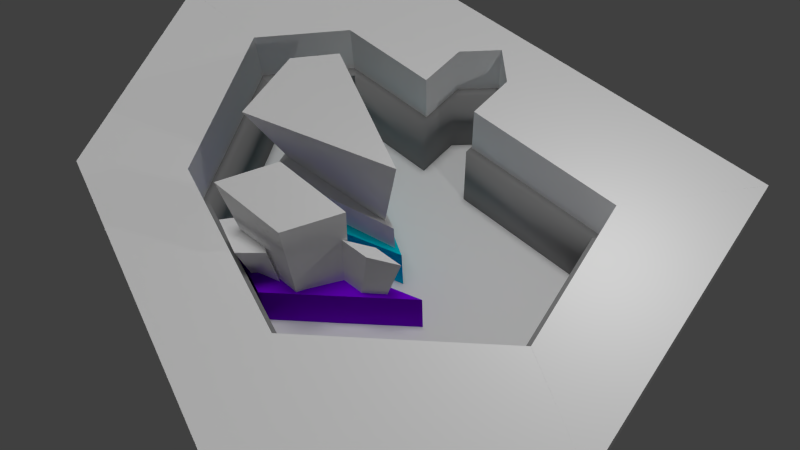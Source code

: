 # Source: level_a_2.blend  (saved by Blender 2.71.0; exported with 4.5.12 LTS)
import bpy
from mathutils import Matrix  # noqa: F401  (used for matrix-valued properties, if any)

bpy.ops.wm.read_factory_settings(use_empty=True)
scene = bpy.context.scene
scene.name = 'Scene'

# ---- collections
col_collection_1 = bpy.data.collections.new('Collection 1'); scene.collection.children.link(col_collection_1)

# ---- materials (node trees are filled in below, after node groups)
mat_build1_level_a = bpy.data.materials.new('build1_level_a')
mat_build1_level_a.alpha_threshold = 0.0
mat_build1_level_a.use_transparent_shadow = False
mat_build1_level_a.diffuse_color = (0.3844, 0.3844, 0.3844, 1.0)
mat_build1_level_a.roughness = 0.5
mat_build1_level_a.line_color = (0.0, 0.0, 0.0, 1.0)
mat_wall = bpy.data.materials.new('wall')
mat_wall.alpha_threshold = 0.0
mat_wall.use_transparent_shadow = False
mat_wall.diffuse_color = (0.2598, 0.2598, 0.2598, 1.0)
mat_wall.roughness = 0.5
mat_wall.line_color = (0.0, 0.0, 0.0, 1.0)
mat_material = bpy.data.materials.new('Material')
mat_material.alpha_threshold = 0.0
mat_material.use_transparent_shadow = False
mat_material.roughness = 0.5
mat_material.line_color = (0.0, 0.0, 0.0, 1.0)
mat_white = bpy.data.materials.new('White')
mat_white.alpha_threshold = 0.0
mat_white.use_transparent_shadow = False
mat_white.diffuse_color = (1.0, 1.0, 1.0, 1.0)
mat_white.roughness = 0.5
mat_white.line_color = (0.0, 0.0, 0.0, 1.0)
mat_accent_001 = bpy.data.materials.new('Accent.001')
mat_accent_001.alpha_threshold = 0.0
mat_accent_001.use_transparent_shadow = False
mat_accent_001.diffuse_color = (0.0, 0.6664, 0.8, 1.0)
mat_accent_001.roughness = 0.5
mat_accent_001.line_color = (0.0, 0.0, 0.0, 1.0)
mat_white_001 = bpy.data.materials.new('White.001')
mat_white_001.alpha_threshold = 0.0
mat_white_001.use_transparent_shadow = False
mat_white_001.diffuse_color = (1.0, 1.0, 1.0, 1.0)
mat_white_001.roughness = 0.5
mat_white_001.line_color = (0.0, 0.0, 0.0, 1.0)
mat_accent = bpy.data.materials.new('Accent')
mat_accent.alpha_threshold = 0.0
mat_accent.use_transparent_shadow = False
mat_accent.diffuse_color = (0.2185, 0.0008343, 0.8, 1.0)
mat_accent.roughness = 0.5
mat_accent.line_color = (0.0, 0.0, 0.0, 1.0)
mat_build1_level_a_001 = bpy.data.materials.new('build1_level_a.001')
mat_build1_level_a_001.alpha_threshold = 0.0
mat_build1_level_a_001.use_transparent_shadow = False
mat_build1_level_a_001.diffuse_color = (0.3844, 0.3844, 0.3844, 1.0)
mat_build1_level_a_001.roughness = 0.5
mat_build1_level_a_001.line_color = (0.0, 0.0, 0.0, 1.0)
mat_white_002 = bpy.data.materials.new('White.002')
mat_white_002.alpha_threshold = 0.0
mat_white_002.use_transparent_shadow = False
mat_white_002.diffuse_color = (1.0, 1.0, 1.0, 1.0)
mat_white_002.roughness = 0.5
mat_white_002.line_color = (0.0, 0.0, 0.0, 1.0)

# ---- material node trees

# ---- world
world_world = bpy.data.worlds.new('World'); scene.world = world_world
world_world.color = (0.05088, 0.05088, 0.05088)
world_world.use_sun_shadow = False
world_world.sun_shadow_jitter_overblur = 0.0
world_world.cycles.sampling_method = 'MANUAL'
world_world.cycles.sample_map_resolution = 256

# ---- cameras
cam_camera = bpy.data.cameras.new('Camera')
cam_camera.clip_end = 100.0
cam_camera.lens = 35.0
cam_camera.sensor_width = 32.0
cam_camera.sensor_height = 18.0
cam_camera.ortho_scale = 7.314
cam_camera.dof.focus_distance = 0.0
cam_camera.dof.aperture_fstop = 128.0

# ---- lights
light_hemi = bpy.data.lights.new('Hemi', 'SUN')
light_hemi.transmission_factor = 0.0
light_hemi.angle = 0.1993
light_hemi.energy = 1.0
light_hemi.shadow_buffer_clip_start = 0.5
light_hemi.shadow_soft_size = 0.1
light_hemi.shadow_cascade_max_distance = 1000.0
light_hemi.cycles.use_multiple_importance_sampling = False
light_lamp = bpy.data.lights.new('Lamp', 'POINT')
light_lamp.transmission_factor = 0.0
light_lamp.cutoff_distance = 30.0
light_lamp.energy = 100.0
light_lamp.shadow_buffer_clip_start = 1.001
light_lamp.shadow_soft_size = 0.1
light_lamp.shadow_maximum_resolution = 0.006
light_lamp.use_absolute_resolution = True
light_lamp.cycles.use_multiple_importance_sampling = False

# ---- meshes
me_cube_005 = bpy.data.meshes.new('Cube.005')
me_cube_005.from_pydata([(4.158, 3.01, -1.0), (1.002, 1.012, -1.0), (-1.0, 1.382, 1.0), (1.002, 1.012, 1.0), (0.5217, 1.466, 0.9338), (3.774, 2.624, 0.9338), (3.707, 1.969, 0.9338), (0.4918, 1.173, 0.9338), (0.4518, -0.2455, 0.4803), (-0.9665, -0.4527, 0.4803), (-0.8845, 0.2848, 0.4803), (8.54, 2.403, -1.0), (7.287, 1.659, -1.0), (4.082, 1.991, -1.0), (8.54, 2.403, 1.0), (7.287, 1.659, 1.0), (7.869, 2.424, 0.7029), (7.348, 1.79, 0.7029), (4.34, 2.251, 0.7029), (4.47, 2.54, 0.7029), (4.611, 2.206, 0.7029), (5.187, 2.113, 0.7029), (5.983, 2.001, 0.7029), (7.037, 2.456, 0.7029), (6.204, 2.488, 0.7029), (5.371, 2.52, 0.7029), (4.759, 2.532, 0.7029), (7.287, 1.659, -1.0), (9.83, 0.552, 1.0), (8.327, 2.151, 0.8166), (9.337, 0.6785, 0.8166), (7.793, 0.739, 0.8166), (7.674, 1.773, 0.9111), (8.316, 2.13, 0.9111), (7.565, 0.7293, -1.0), (4.206, -3.013, -1.0), (3.672, -1.721, 1.0), (8.642, 0.6449, 1.0), (6.355, -0.8008, 1.0), (6.355, -0.8008, -1.0), (7.078, -0.3432, 1.0), (7.078, -0.3432, -1.0), (7.151, -0.7489, -1.0), (6.019, -0.8866, 0.8126), (6.054, -1.822, 0.8126), (4.211, -2.346, 0.8126), (4.393, -1.401, 0.8126), (8.92, 0.5119, 0.8126), (8.63, -0.1406, 0.8126), (7.43, -0.3696, 0.8126), (7.844, 0.2733, 0.8126), (6.266, -0.8889, 0.8126), (5.633, -1.288, 0.8126), (6.788, -1.275, 0.8126), (7.316, -0.8543, 0.8126), (7.266, -0.5778, 0.8126), (7.294, -0.9457, 0.8126), (7.813, -0.6493, 0.8126), (7.72, -0.2964, 0.8126), (1.002, -0.9922, -1.0), (4.206, -3.012, -1.0), (-0.9997, -1.382, -1.0), (3.971, -2.535, 0.8578), (-0.3514, -1.413, 0.8578), (0.5983, -1.119, 0.8578), (0.4053, -1.105, 0.8578), (3.242, -1.833, 0.9868), (1.208, -1.192, 0.9868), (3.377, -1.728, 0.9868), (4.158, 3.01, 1.0), (-1.0, 1.382, -1.0), (-1.0, -1.382, 1.0), (-1.0, -1.382, -1.0), (1.002, -0.9919, 1.0), (1.002, -0.9919, -1.0), (4.082, 1.991, 1.0), (7.287, 1.659, 1.0), (8.54, 2.403, 1.0), (8.54, 2.403, -1.0), (9.83, 0.552, -1.0), (7.587, 1.74, 0.8166), (7.565, 0.7293, 1.0), (3.672, -1.721, -1.0), (4.206, -3.013, 1.0), (5.606, -0.5036, 1.0), (8.642, 0.6449, -1.0), (3.926, -2.336, 1.0), (5.606, -0.5036, -1.0), (3.926, -2.336, -1.0), (7.18, -1.128, 1.0), (7.18, -1.128, -1.0), (6.329, -0.04859, 1.0), (6.329, -0.04859, -1.0), (7.904, -0.668, 1.0), (7.904, -0.668, -1.0), (7.542, -0.8982, -1.0), (7.542, -0.8982, 1.0), (7.151, -0.7489, 1.0), (1.002, -0.9922, 1.0), (3.671, -1.722, 1.0), (3.671, -1.722, -1.0), (4.206, -3.012, 1.0), (-0.9997, -1.382, 1.0), (3.75, -1.971, 0.8578), (-0.3117, -1.363, 0.8578), (0.5732, -1.15, 0.8578)], [(17, 16), (16, 23), (23, 24)], [(4, 5, 6, 7), (26, 20, 18, 19), (24, 22, 21, 25), (25, 21, 20, 26), (41, 94, 95, 42), (43, 44, 45, 46), (47, 48, 49, 50), (54, 53, 52, 51), (58, 57, 56, 55), (65, 105, 104), (2, 69, 0, 70), (69, 75, 13, 0), (75, 3, 1, 13), (3, 2, 70, 1), (70, 0, 13, 1), (3, 75, 69, 2), (71, 2, 70, 72), (3, 73, 74, 1), (73, 71, 72, 74), (72, 70, 1, 74), (73, 3, 2, 71), (69, 14, 11, 0), (14, 15, 12, 11), (15, 75, 13, 12), (0, 11, 12, 13), (75, 15, 14, 69), (81, 76, 27, 34), (76, 77, 78, 27), (77, 28, 79, 78), (28, 81, 34, 79), (34, 27, 78, 79), (28, 77, 76, 81), (80, 29, 30, 31), (33, 29, 80, 32), (88, 86, 36, 82), (37, 85, 34, 81), (84, 87, 82, 36), (93, 94, 79, 28), (38, 86, 83, 89), (39, 90, 35, 88), (89, 90, 95, 96), (83, 35, 90, 89), (97, 38, 89, 96), (42, 95, 90, 39), (96, 95, 94, 93), (81, 34, 92, 91), (37, 40, 93, 28), (85, 79, 94, 41), (35, 83, 86, 88), (28, 79, 85, 37), (84, 36, 86, 38), (87, 39, 88, 82), (40, 97, 96, 93), (81, 91, 40, 37), (34, 85, 41, 92), (38, 39, 87, 84), (91, 92, 41, 40), (97, 40, 41, 42), (42, 39, 38, 97), (98, 99, 100, 59), (99, 101, 60, 100), (101, 102, 61, 60), (102, 98, 59, 61), (59, 100, 60, 61), (102, 101, 99, 98), (64, 103, 62, 63, 104, 105), (67, 66, 103, 64), (68, 66, 67)])
me_cube_005.polygons.foreach_set('use_smooth', [1, 1, 1, 1, 1, 1, 1, 1, 1, 0, 0, 0, 0, 0, 0, 0, 0, 0, 0, 0, 0, 1, 1, 1, 1, 1, 0, 0, 0, 0, 0, 0, 0, 0, 1, 1, 1, 1, 1, 1, 1, 1, 1, 1, 1, 1, 1, 1, 1, 1, 1, 1, 1, 1, 1, 1, 1, 1, 1, 0, 0, 0, 0, 0, 0, 0, 0, 0])
me_cube_005.polygons.foreach_set('material_index', [1, 1, 1, 1, 1, 1, 1, 1, 1, 1, 1, 1, 1, 1, 1, 1, 1, 1, 1, 1, 1, 1, 1, 1, 1, 1, 1, 1, 1, 1, 1, 1, 1, 1, 1, 1, 1, 1, 1, 1, 1, 1, 1, 1, 1, 1, 1, 1, 1, 1, 1, 1, 1, 1, 1, 1, 1, 1, 1, 1, 1, 1, 1, 1, 1, 1, 1, 1])
me_cube_005.materials.append(mat_build1_level_a)
me_cube_005.materials.append(mat_wall)
me_cube_005.use_remesh_preserve_volume = False
me_cube_005.use_remesh_preserve_attributes = False
me_cube_005.use_mirror_vertex_groups = False
me_cube_005.update()
me_plane = bpy.data.meshes.new('Plane')
me_plane.from_pydata([(1.0, -1.0, 0.0), (-1.0, -1.0, 0.0), (1.0, 1.0, 0.0), (-1.0, 1.0, 0.0)], [], [(1, 0, 2, 3)])
_uv = me_plane.uv_layers.new(name='UVMap')
_uv.uv.foreach_set('vector', [0.0001, 9.998e-05, 0.9999, 9.998e-05, 0.9999, 0.9999, 9.998e-05, 0.9999])
me_plane.materials.append(mat_material)
me_plane.use_remesh_preserve_volume = False
me_plane.use_remesh_preserve_attributes = False
me_plane.use_mirror_vertex_groups = False
me_plane.update()
me_cube_001 = bpy.data.meshes.new('Cube.001')
me_cube_001.from_pydata([(1.856, 3.141, -1.0), (1.42, -0.7086, -1.0), (-0.5652, -0.6883, -1.0), (-0.9157, 0.4794, -1.0), (1.856, 3.141, 1.453), (1.42, -0.7086, 1.458), (-0.5652, -0.6883, 1.221), (-0.9157, 0.4794, 1.221), (1.731, 2.918, 1.418), (1.104, -0.5579, 1.422), (-0.4235, -0.5744, 1.248), (-0.7244, 0.4196, 1.248), (1.731, 2.918, 2.913), (1.104, -0.5579, 2.916), (-0.4235, -0.5744, 1.669), (-0.7244, 0.4196, 1.669), (1.565, 2.622, 2.75), (0.6833, -0.3569, 2.753), (-0.2348, -0.4226, 1.792), (-0.4696, 0.3398, 1.792), (1.849, 3.129, 7.435), (1.403, -0.7003, 7.439), (-0.5574, -0.682, 5.788), (-0.9051, 0.4761, 5.788)], [], [(0, 1, 2, 3), (7, 6, 10, 11), (0, 4, 5, 1), (1, 5, 6, 2), (2, 6, 7, 3), (4, 0, 3, 7), (11, 10, 14, 15), (6, 5, 9, 10), (4, 7, 11, 8), (5, 4, 8, 9), (15, 14, 18, 19), (10, 9, 13, 14), (8, 11, 15, 12), (9, 8, 12, 13), (19, 18, 22, 23), (14, 13, 17, 18), (12, 15, 19, 16), (13, 12, 16, 17), (20, 23, 22, 21), (18, 17, 21, 22), (16, 19, 23, 20), (17, 16, 20, 21)])
me_cube_001.polygons.foreach_set('use_smooth', [True] * 22)
me_cube_001.polygons.foreach_set('material_index', [0, 2, 2, 2, 2, 2, 1, 2, 2, 2, 1, 1, 1, 1, 1, 1, 1, 1, 1, 1, 1, 1])
me_cube_001.materials.append(mat_build1_level_a)
me_cube_001.materials.append(mat_white)
me_cube_001.materials.append(mat_accent_001)
me_cube_001.use_remesh_preserve_volume = False
me_cube_001.use_remesh_preserve_attributes = False
me_cube_001.use_mirror_vertex_groups = False
me_cube_001.update()
me_cube_006 = bpy.data.meshes.new('Cube.006')
me_cube_006.from_pydata([(-2.019, -2.035, -0.6486), (-5.632, 0.964, -0.6486), (0.1969, 0.644, -0.6486), (5.529, 0.3126, -0.6486), (-2.019, -2.035, 2.271), (-5.632, 0.964, 2.271), (0.1969, 0.644, 2.271), (5.529, 0.3126, 2.271), (-3.967, 0.02457, 1.319), (-2.175, 0.3012, 1.319), (-1.247, -1.081, 1.319), (-2.884, -0.9586, 1.319), (-4.062, -0.7064, 5.697), (-2.731, 0.4049, 5.233), (-1.403, -1.341, 5.233), (-2.578, -2.054, 5.697), (-0.662, 0.4043, 1.152), (1.743, 0.1496, 1.152), (-0.3225, -1.339, 1.152), (-2.577, -0.5119, 1.152), (-1.114, 0.9429, 9.437), (2.139, 0.2496, 8.178), (-0.1355, -1.695, 8.178), (-3.289, -1.002, 9.437), (-2.238, 0.7913, 2.271), (-2.238, 0.7913, -0.6486), (1.18, -1.049, 2.271), (1.18, -1.049, -0.6486), (1.477, 0.02645, 1.135), (2.541, 0.3545, 1.135), (3.576, 0.0128, 1.135), (2.513, -0.3152, 1.135), (1.775, 0.08085, 6.005), (3.232, 0.5303, 5.429), (4.651, 0.06215, 5.429), (3.194, -0.3873, 6.005)], [], [(4, 5, 1, 0), (24, 6, 2, 25), (6, 7, 3, 2), (26, 4, 0, 27), (27, 25, 2, 3), (26, 24, 5, 4), (12, 13, 9, 8), (13, 14, 10, 9), (14, 15, 11, 10), (15, 12, 8, 11), (8, 9, 10, 11), (15, 14, 13, 12), (20, 21, 17, 16), (21, 22, 18, 17), (22, 23, 19, 18), (23, 20, 16, 19), (16, 17, 18, 19), (23, 22, 21, 20), (5, 24, 25, 1), (7, 26, 27, 3), (0, 1, 25, 27), (7, 6, 24, 26), (32, 33, 29, 28), (33, 34, 30, 29), (34, 35, 31, 30), (35, 32, 28, 31), (28, 29, 30, 31), (35, 34, 33, 32)])
me_cube_006.polygons.foreach_set('use_smooth', [True] * 28)
me_cube_006.polygons.foreach_set('material_index', [2, 2, 2, 2, 2, 2, 1, 1, 1, 1, 0, 1, 1, 1, 1, 1, 0, 1, 2, 2, 0, 2, 1, 1, 1, 1, 0, 1])
me_cube_006.materials.append(mat_build1_level_a)
me_cube_006.materials.append(mat_white_001)
me_cube_006.materials.append(mat_accent)
me_cube_006.use_remesh_preserve_volume = False
me_cube_006.use_remesh_preserve_attributes = False
me_cube_006.use_mirror_vertex_groups = False
me_cube_006.update()
me_cube_013 = bpy.data.meshes.new('Cube.013')
me_cube_013.from_pydata([(4.434, -2.159, -1.0), (7.147, -1.37, -1.0), (9.651, -1.877, -1.0), (4.007, -3.295, -1.0), (4.434, -2.159, 1.0), (7.147, -1.37, 1.0), (9.651, -1.877, 1.0), (4.007, -3.295, 1.0), (4.43, -2.416, 0.8578), (8.705, -1.706, 0.8578), (4.414, -3.019, 0.8578), (7.616, -1.479, 0.8578), (4.47, -2.446, 0.8578), (4.351, -2.972, 0.8578), (4.3, -2.496, 0.8578), (7.103, -1.63, 0.9868), (4.89, -2.182, 0.9868), (6.995, -1.507, 0.9868), (7.146, -1.37, -1.0), (5.077, 1.823, -1.0), (9.652, -1.877, -1.0), (7.146, -1.37, 1.0), (5.077, 1.823, 1.0), (9.652, -1.877, 1.0), (6.118, 0.2165, 1.0), (6.118, 0.2165, -1.0), (8.051, 0.5686, 1.0), (8.051, 0.5686, -1.0), (5.734, 0.8093, 1.0), (5.734, 0.8093, -1.0), (7.658, 1.165, 1.0), (7.658, 1.165, -1.0), (5.811, 2.263, -1.0), (5.811, 2.263, 1.0), (8.338, -1.611, 1.0), (8.338, -1.611, -1.0), (7.037, 0.384, 1.0), (7.037, 0.384, -1.0), (6.649, 0.9786, 1.0), (6.649, 0.9786, -1.0), (7.854, 0.8669, 1.0), (7.854, 0.8669, -1.0), (7.384, 0.776, 1.0), (7.384, 0.776, -1.0), (7.0, 0.1815, 0.8126), (8.622, -0.3458, 0.8126), (8.511, -1.487, 0.8126), (6.992, -0.856, 0.8126), (6.192, 2.312, 0.8126), (7.151, 1.801, 0.8126), (6.887, 1.123, 0.8126), (6.012, 1.685, 0.8126), (7.14, 0.2927, 0.8126), (7.477, -0.2268, 0.8126), (8.088, 0.3054, 0.8126), (7.655, 0.7897, 0.8126), (7.154, 0.9277, 0.8126), (7.8, 0.7266, 0.8126), (7.576, 1.135, 0.8126), (6.92, 1.297, 0.8126), (3.331, 2.237, -1.0), (2.742, 3.238, -1.0), (6.621, 2.749, -1.0), (3.331, 2.237, 1.0), (2.742, 3.238, 1.0), (6.621, 2.749, 1.0), (3.357, 2.42, 0.8166), (3.057, 2.995, 0.8166), (6.134, 2.598, 0.8166), (5.185, 1.932, 0.8166), (3.347, 2.479, 0.9111), (3.087, 2.977, 0.9111), (2.741, 3.238, -1.0), (3.331, 2.237, -1.0), (1.006, 0.9733, -1.0), (2.741, 3.238, 1.0), (3.331, 2.237, 1.0), (1.006, 0.9733, 1.0), (2.34, 2.945, 0.7029), (3.14, 2.34, 0.7029), (0.702, 1.242, 0.7029), (0.2779, 1.469, 0.7029), (0.9285, 1.338, 0.7029), (1.403, 1.546, 0.7029), (2.031, 1.843, 0.7029), (1.829, 2.586, 0.7029), (1.318, 2.226, 0.7029), (0.8069, 1.866, 0.7029), (0.45, 1.595, 0.7029), (4.007, -3.295, -1.0), (0.9981, -0.9946, -1.0), (4.433, -2.159, -1.0), (4.007, -3.295, 1.0), (0.9981, -0.9946, 1.0), (4.433, -2.159, 1.0), (2.853, -1.975, 0.4803), (2.431, -2.74, 0.4803), (1.212, -2.275, 0.4803), (-0.7325, -1.689, -1.0), (-0.697, 1.6, -1.0), (0.998, -0.9946, -1.0), (-0.7325, -1.689, 1.0), (-0.697, 1.6, 1.0), (0.998, -0.9946, 1.0), (-0.04192, -0.9496, 0.9338), (-0.247, 1.201, 0.9338), (0.8395, 0.7898, 0.9338), (0.4432, -1.133, 0.9338)], [(79, 78), (78, 85), (85, 86)], [(4, 5, 1, 0), (5, 6, 2, 1), (6, 7, 3, 2), (7, 4, 0, 3), (0, 1, 2, 3), (7, 6, 5, 4), (14, 12, 13), (17, 15, 16), (35, 34, 21, 18), (33, 32, 19, 22), (24, 25, 18, 21), (36, 34, 23, 26), (37, 27, 20, 35), (26, 27, 41, 40), (23, 20, 27, 26), (42, 36, 26, 40), (43, 41, 27, 37), (40, 41, 31, 30), (22, 19, 29, 28), (20, 23, 34, 35), (24, 21, 34, 36), (25, 37, 35, 18), (39, 31, 41, 43), (38, 42, 40, 30), (22, 28, 38, 33), (19, 32, 39, 29), (36, 37, 25, 24), (28, 29, 39, 38), (42, 38, 39, 43), (43, 37, 36, 42), (44, 45, 46, 47), (48, 49, 50, 51), (55, 54, 53, 52), (59, 58, 57, 56), (63, 64, 61, 60), (64, 65, 62, 61), (66, 67, 68, 69), (71, 67, 66, 70), (75, 76, 73, 72), (76, 77, 74, 73), (88, 81, 80, 82), (86, 87, 83, 84), (87, 88, 82, 83), (93, 94, 91, 90), (94, 92, 89, 91), (101, 102, 99, 98), (103, 101, 98, 100), (104, 105, 106, 107), (8, 11, 9, 10, 13, 12), (16, 15, 11, 8), (30, 31, 62, 65), (33, 38, 30, 65), (32, 62, 31, 39), (65, 62, 32, 33), (22, 63, 60, 19), (65, 22, 19, 62), (19, 60, 61, 62), (65, 64, 63, 22), (102, 75, 72, 99), (77, 102, 99, 74), (99, 72, 73, 74), (77, 76, 75, 102), (92, 101, 98, 89), (101, 93, 90, 98), (89, 98, 90, 91), (94, 93, 101, 92), (77, 103, 100, 74), (98, 99, 74, 100), (103, 77, 102, 101)])
me_cube_013.polygons.foreach_set('use_smooth', [0, 0, 0, 0, 0, 0, 0, 0, 1, 1, 1, 1, 1, 1, 1, 1, 1, 1, 1, 1, 1, 1, 1, 1, 1, 1, 1, 1, 1, 1, 1, 1, 1, 1, 0, 0, 0, 0, 1, 1, 1, 1, 1, 0, 0, 0, 0, 1, 0, 0, 1, 1, 1, 1, 0, 0, 0, 0, 1, 1, 1, 1, 0, 0, 0, 0, 0, 0, 0])
me_cube_013.polygons.foreach_set('material_index', [1, 1, 1, 1, 1, 1, 1, 1, 1, 1, 1, 1, 1, 1, 1, 1, 1, 1, 1, 1, 1, 1, 1, 1, 1, 1, 1, 1, 1, 1, 1, 1, 1, 1, 1, 1, 1, 1, 1, 1, 1, 1, 1, 1, 1, 1, 1, 1, 1, 1, 1, 1, 1, 1, 1, 1, 1, 1, 1, 1, 1, 1, 1, 1, 1, 1, 1, 1, 1])
me_cube_013.materials.append(mat_build1_level_a_001)
me_cube_013.materials.append(mat_white_002)
me_cube_013.use_remesh_preserve_volume = False
me_cube_013.use_remesh_preserve_attributes = False
me_cube_013.use_mirror_vertex_groups = False
me_cube_013.update()

# ---- objects
ob_level_a_wall5 = bpy.data.objects.new('level_a_wall5', me_cube_005)
ob_hemi = bpy.data.objects.new('Hemi', light_hemi)
ob_empty = bpy.data.objects.new('Empty', None)
ob_camera = bpy.data.objects.new('Camera', cam_camera)
ob_plane = bpy.data.objects.new('Plane', me_plane)
ob_lamp = bpy.data.objects.new('Lamp', light_lamp)
ob_level_a_build1 = bpy.data.objects.new('level_a_build1', me_cube_001)
ob_level_a_build2 = bpy.data.objects.new('level_a_build2', me_cube_006)
ob_level_a_wall6_001 = bpy.data.objects.new('level_a_wall6.001', me_cube_013)

# ---- transforms, parenting, visibility, modifiers, constraints
ob_level_a_wall5.location = (2.999, -3.062, 0.8463)
ob_level_a_wall5.rotation_euler = (0.0, -0.0, 2.242)
ob_level_a_wall5.scale = (0.9924, 1.985, 0.8423)
ob_level_a_wall5.lineart.crease_threshold = 0.0
ob_hemi.location = (0.0, 0.0, 6.771)
ob_hemi.lineart.crease_threshold = 0.0
ob_empty.location = (0.7356, -0.4855, 2.2)
ob_empty.rotation_euler = (0.0, -0.0, -2.345)
ob_empty.empty_image_offset = (0.0, 0.0)
ob_empty.lineart.crease_threshold = 0.0
ob_camera.location = (6.908, -6.618, 15.77)
ob_camera.rotation_euler = (2.389, 0.2722, -9.975)
ob_camera.lock_rotations_4d = False
ob_camera.empty_display_type = 'ARROWS'
ob_camera.color = (0.0, 0.0, 0.0, 0.0)
ob_camera.display_type = 'WIRE'
ob_camera.lineart.crease_threshold = 0.0
_c = ob_camera.constraints.new('DAMPED_TRACK'); _c.name = 'AutoTrack'
_c.target = ob_empty
_c.track_axis = 'TRACK_NEGATIVE_Z'
ob_plane.location = (0.0, 0.0, 0.0)
ob_plane.scale = (4.982, 3.8, 3.8)
ob_plane.lineart.crease_threshold = 0.0
ob_lamp.location = (4.076, 1.005, 5.904)
ob_lamp.rotation_euler = (0.6503, 0.05522, 1.866)
ob_lamp.lock_rotations_4d = False
ob_lamp.empty_display_type = 'ARROWS'
ob_lamp.color = (0.0, 0.0, 0.0, 0.0)
ob_lamp.hide_viewport = True
ob_lamp.lineart.crease_threshold = 0.0
ob_level_a_build1.location = (-2.307, 0.2013, 0.4737)
ob_level_a_build1.rotation_euler = (0.0, -0.0, -1.119)
ob_level_a_build1.scale = (1.064, 0.7787, 0.4694)
ob_level_a_build1.lock_rotations_4d = False
ob_level_a_build1.empty_display_type = 'ARROWS'
ob_level_a_build1.lineart.crease_threshold = 0.0
_m = ob_level_a_build1.modifiers.new('EdgeSplit', 'EDGE_SPLIT')
_m.split_angle = 2.784e-06
ob_level_a_build2.location = (-0.2872, -1.877, 0.2577)
ob_level_a_build2.rotation_euler = (0.0, -0.0, 6.654)
ob_level_a_build2.scale = (0.3949, 0.3949, 0.3949)
ob_level_a_build2.lineart.crease_threshold = 0.0
_m = ob_level_a_build2.modifiers.new('EdgeSplit', 'EDGE_SPLIT')
_m.split_angle = 2.784e-06
ob_level_a_wall6_001.location = (-1.307, -4.049, 1.931)
ob_level_a_wall6_001.rotation_euler = (0.0, -0.0, 1.24)
ob_level_a_wall6_001.scale = (1.033, 1.949, 0.892)
ob_level_a_wall6_001.lineart.crease_threshold = 0.0
_m = ob_level_a_wall6_001.modifiers.new('EdgeSplit', 'EDGE_SPLIT')

# ---- collection membership
col_collection_1.objects.link(ob_level_a_wall5)
col_collection_1.objects.link(ob_hemi)
col_collection_1.objects.link(ob_empty)
col_collection_1.objects.link(ob_camera)
col_collection_1.objects.link(ob_plane)
col_collection_1.objects.link(ob_lamp)
col_collection_1.objects.link(ob_level_a_build1)
col_collection_1.objects.link(ob_level_a_build2)
col_collection_1.objects.link(ob_level_a_wall6_001)

# ---- scene / render settings (as saved in the file)
scene.camera = ob_camera
scene.frame_start = 1; scene.frame_end = 250; scene.frame_set(0)
scene.render.engine = 'BLENDER_EEVEE_NEXT'
scene.render.image_settings.color_mode = 'RGB'
scene.render.image_settings.compression = 90
scene.render.dither_intensity = 0.0
scene.cycles.use_denoising = False
scene.cycles.samples = 10
scene.cycles.sampling_pattern = 'TABULATED_SOBOL'
scene.cycles.light_sampling_threshold = 0.0
scene.cycles.use_adaptive_sampling = False
scene.cycles.use_light_tree = False
scene.cycles.blur_glossy = 0.0
scene.cycles.volume_bounces = 1
scene.cycles.pixel_filter_type = 'GAUSSIAN'
scene.cycles.sample_clamp_indirect = 0.0
scene.view_settings.view_transform = 'Standard'
bpy.context.view_layer.update()
